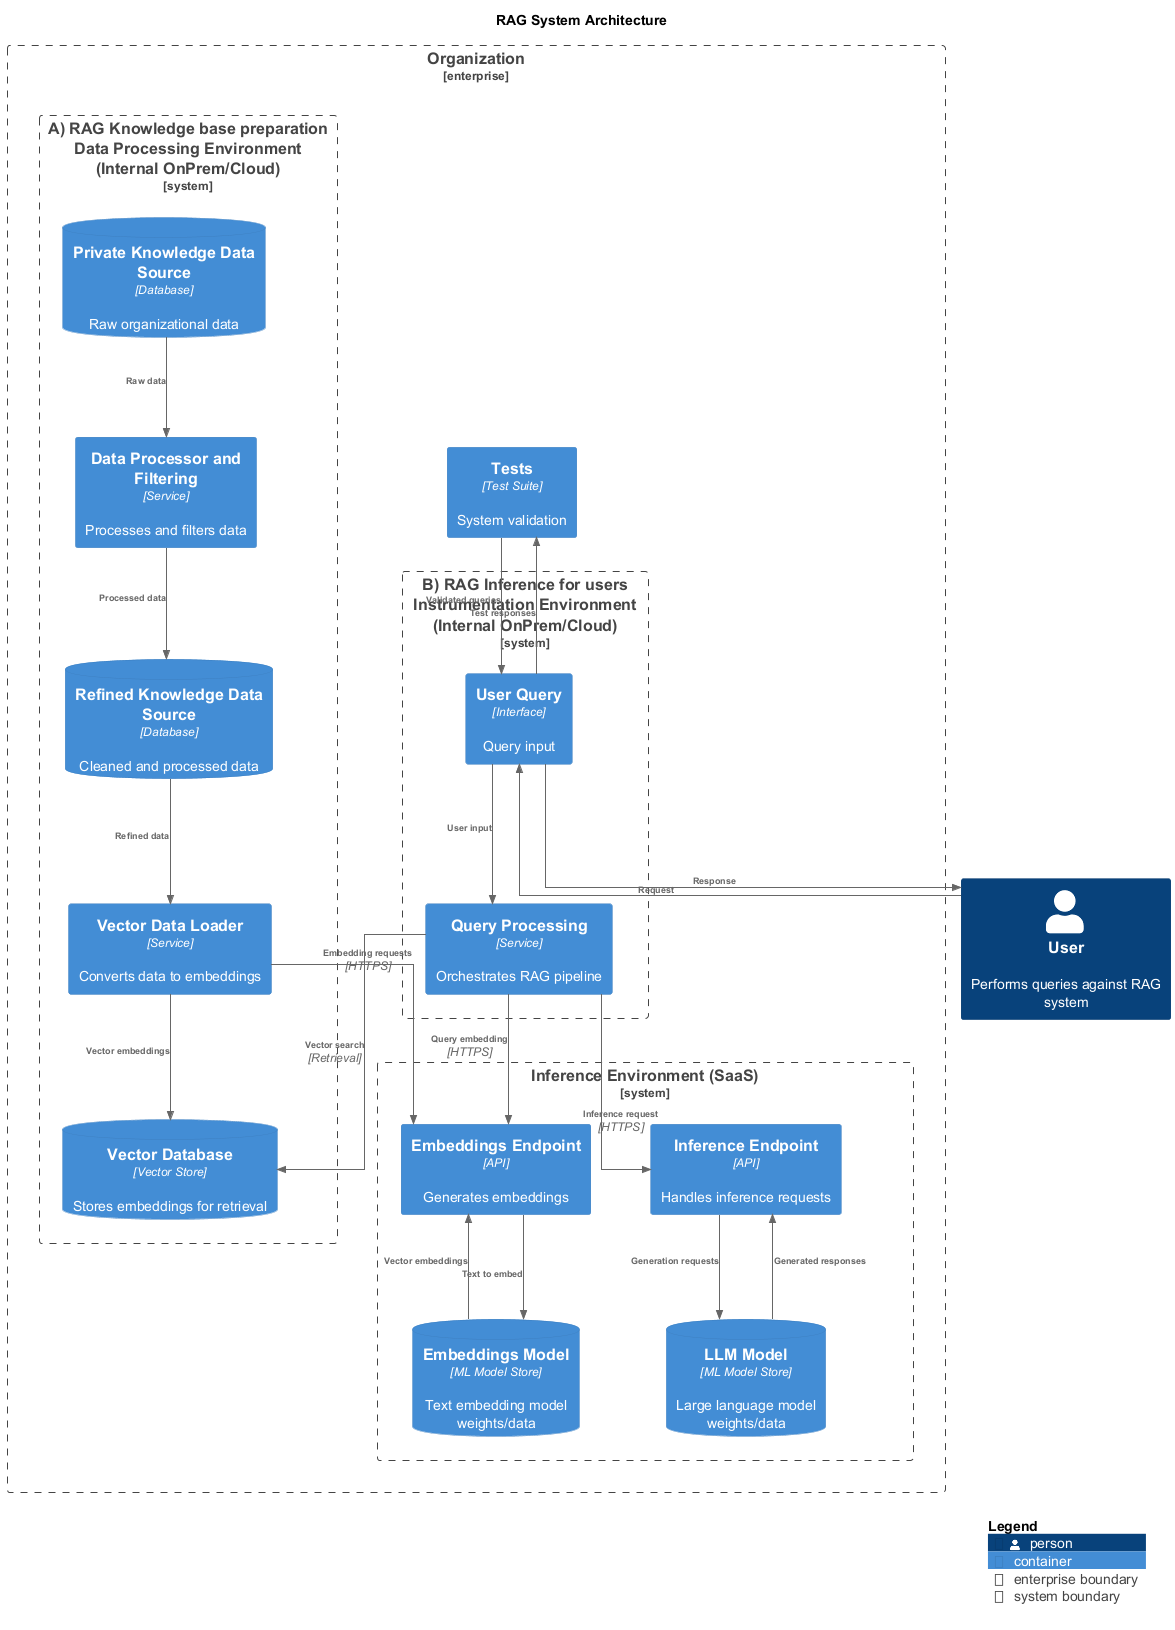

The diagram above was rendered by PlantUML. Its source (embedded in the PNG):
@startuml RAG_System
!include https://raw.githubusercontent.com/plantuml-stdlib/C4-PlantUML/master/C4_Container.puml

' Global layout options for better arrow symmetry
!define DIRECTION top to bottom direction
skinparam linetype ortho
skinparam nodesep 60
skinparam ranksep 100
skinparam minlen 2
skinparam LabelFontSize 10
skinparam ArrowFontSize 9

title RAG System Architecture

Person(user, "User", "Performs queries against RAG system")

Enterprise_Boundary(org, "Organization") {
    Container(tests, "Tests", "Test Suite", "System validation")
    
    System_Boundary(data_proc, "A) RAG Knowledge base preparation\nData Processing Environment\n(Internal OnPrem/Cloud)") {
        ContainerDb(pks, "Private Knowledge Data Source", "Database", "Raw organizational data")
        Container(dpf, "Data Processor and Filtering", "Service", "Processes and filters data")
        ContainerDb(rks, "Refined Knowledge Data Source", "Database", "Cleaned and processed data")
        Container(vdl, "Vector Data Loader", "Service", "Converts data to embeddings")
        ContainerDb(vdb, "Vector Database", "Vector Store", "Stores embeddings for retrieval")
    }
    
    System_Boundary(instrumentation, "B) RAG Inference for users\nInstrumentation Environment\n(Internal OnPrem/Cloud)") {
        Container(user_query, "User Query", "Interface", "Query input")
        Container(query_proc, "Query Processing", "Service", "Orchestrates RAG pipeline")
    }
    
    System_Boundary(inference, "Inference Environment (SaaS)") {
        Container(emb_endpoint, "Embeddings Endpoint", "API", "Generates embeddings")
        ContainerDb(emb_model, "Embeddings Model", "ML Model Store", "Text embedding model weights/data")
        Container(inf_endpoint, "Inference Endpoint", "API", "Handles inference requests")
        ContainerDb(llm_model, "LLM Model", "ML Model Store", "Large language model weights/data")
    }
    
    ' Layout positioning hints
    data_proc -[hidden]down-> instrumentation
    instrumentation -[hidden]right-> inference
    data_proc -[hidden]right-> inference
}

' Data flow relationships
Rel(pks, dpf, "Raw data")
Rel(dpf, rks, "Processed data")
Rel(rks, vdl, "Refined data")
Rel(vdl, vdb, "Vector embeddings")

' Cross-environment relationships - preparation
Rel(vdl, emb_endpoint, "Embedding requests", "HTTPS")
Rel(emb_model, emb_endpoint, "Vector embeddings")
Rel(emb_endpoint, emb_model, "Text to embed")

' Inference environment internal flow
Rel(inf_endpoint, llm_model, "Generation requests")
Rel(llm_model, inf_endpoint, "Generated responses")

' User flow
Rel(user, user_query, "Request")
Rel(tests, user_query, "Validated queries")
Rel(user_query, tests, "Test responses")
Rel(user_query, query_proc, "User input")

' Cross-environment inference connections
Rel(query_proc, vdb, "Vector search", "Retrieval")
Rel(query_proc, emb_endpoint, "Query embedding", "HTTPS")
Rel(query_proc, inf_endpoint, "Inference request", "HTTPS")
Rel(user_query, user, "Response")

SHOW_LEGEND()
@enduml